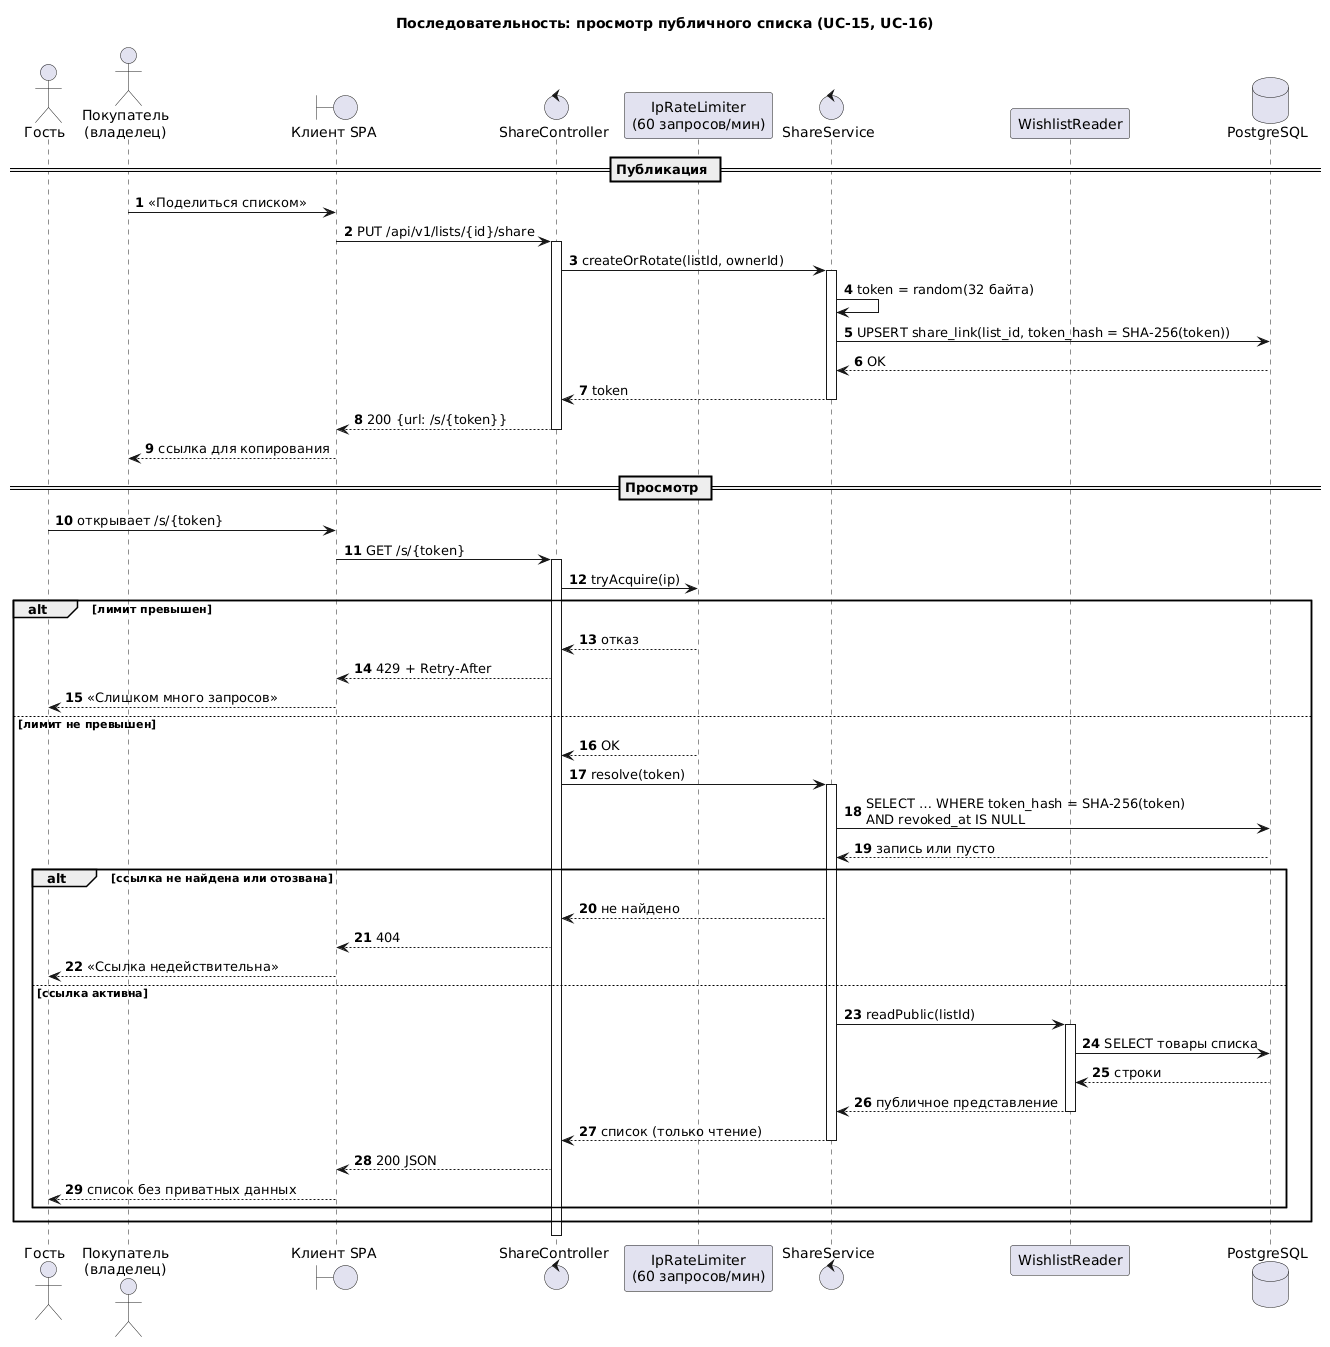

The diagram above was rendered by PlantUML. Its source (embedded in the PNG):
@startuml
title Последовательность: просмотр публичного списка (UC-15, UC-16)
autonumber

actor "Гость" as G
actor "Покупатель\n(владелец)" as O
boundary "Клиент SPA" as UI
control "ShareController" as SC
participant "IpRateLimiter\n(60 запросов/мин)" as RL
control "ShareService" as SS
participant "WishlistReader" as WR
database "PostgreSQL" as DB

== Публикация ==
O -> UI : «Поделиться списком»
UI -> SC : PUT /api/v1/lists/{id}/share
activate SC
SC -> SS : createOrRotate(listId, ownerId)
activate SS
SS -> SS : token = random(32 байта)
SS -> DB : UPSERT share_link(list_id, token_hash = SHA-256(token))
DB --> SS : OK
SS --> SC : token
deactivate SS
SC --> UI : 200 {url: /s/{token}}
deactivate SC
UI --> O : ссылка для копирования

== Просмотр ==
G -> UI : открывает /s/{token}
UI -> SC : GET /s/{token}
activate SC
SC -> RL : tryAcquire(ip)
alt лимит превышен
  RL --> SC : отказ
  SC --> UI : 429 + Retry-After
  UI --> G : «Слишком много запросов»
else лимит не превышен
  RL --> SC : OK
  SC -> SS : resolve(token)
  activate SS
  SS -> DB : SELECT … WHERE token_hash = SHA-256(token)\nAND revoked_at IS NULL
  DB --> SS : запись или пусто
  alt ссылка не найдена или отозвана
    SS --> SC : не найдено
    SC --> UI : 404
    UI --> G : «Ссылка недействительна»
  else ссылка активна
    SS -> WR : readPublic(listId)
    activate WR
    WR -> DB : SELECT товары списка
    DB --> WR : строки
    WR --> SS : публичное представление
    deactivate WR
    SS --> SC : список (только чтение)
    deactivate SS
    SC --> UI : 200 JSON
    UI --> G : список без приватных данных
  end
end
deactivate SC
@enduml